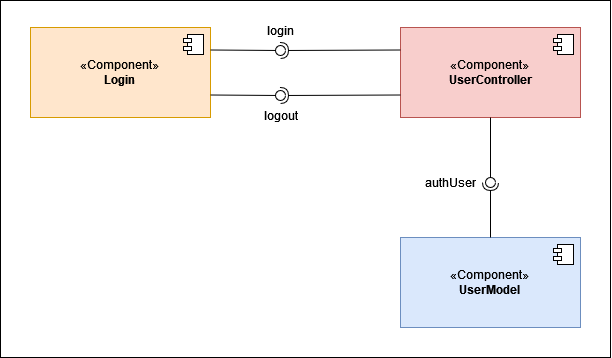

The diagram above was exported from draw.io. Its source (the exported page's mxGraphModel, read from the mxfile embedded in the PNG):
<mxGraphModel dx="1167" dy="641" grid="1" gridSize="10" guides="1" tooltips="1" connect="1" arrows="1" fold="1" page="1" pageScale="1" pageWidth="827" pageHeight="1169" math="0" shadow="0">
  <root>
    <mxCell id="0" />
    <mxCell id="1" parent="0" />
    <mxCell id="4rxW7aPHHxlvd46ACWgD-28" value="" style="rounded=0;whiteSpace=wrap;html=1;" vertex="1" parent="1">
      <mxGeometry x="80" y="123" width="610" height="357" as="geometry" />
    </mxCell>
    <mxCell id="4rxW7aPHHxlvd46ACWgD-1" value="«Component»&lt;br&gt;&lt;b&gt;Login&lt;/b&gt;" style="html=1;dropTarget=0;whiteSpace=wrap;fillColor=#ffe6cc;strokeColor=#d79b00;" vertex="1" parent="1">
      <mxGeometry x="110" y="150" width="180" height="90" as="geometry" />
    </mxCell>
    <mxCell id="4rxW7aPHHxlvd46ACWgD-2" value="" style="shape=module;jettyWidth=8;jettyHeight=4;" vertex="1" parent="4rxW7aPHHxlvd46ACWgD-1">
      <mxGeometry x="1" width="20" height="20" relative="1" as="geometry">
        <mxPoint x="-27" y="7" as="offset" />
      </mxGeometry>
    </mxCell>
    <mxCell id="4rxW7aPHHxlvd46ACWgD-3" value="«Component»&lt;br&gt;&lt;b&gt;UserController&lt;/b&gt;" style="html=1;dropTarget=0;whiteSpace=wrap;fillColor=#f8cecc;strokeColor=#b85450;" vertex="1" parent="1">
      <mxGeometry x="480" y="150" width="180" height="90" as="geometry" />
    </mxCell>
    <mxCell id="4rxW7aPHHxlvd46ACWgD-4" value="" style="shape=module;jettyWidth=8;jettyHeight=4;" vertex="1" parent="4rxW7aPHHxlvd46ACWgD-3">
      <mxGeometry x="1" width="20" height="20" relative="1" as="geometry">
        <mxPoint x="-27" y="7" as="offset" />
      </mxGeometry>
    </mxCell>
    <mxCell id="4rxW7aPHHxlvd46ACWgD-5" value="«Component»&lt;br&gt;&lt;b&gt;UserModel&lt;/b&gt;" style="html=1;dropTarget=0;whiteSpace=wrap;fillColor=#dae8fc;strokeColor=#6c8ebf;" vertex="1" parent="1">
      <mxGeometry x="480" y="360" width="180" height="90" as="geometry" />
    </mxCell>
    <mxCell id="4rxW7aPHHxlvd46ACWgD-6" value="" style="shape=module;jettyWidth=8;jettyHeight=4;" vertex="1" parent="4rxW7aPHHxlvd46ACWgD-5">
      <mxGeometry x="1" width="20" height="20" relative="1" as="geometry">
        <mxPoint x="-27" y="7" as="offset" />
      </mxGeometry>
    </mxCell>
    <mxCell id="4rxW7aPHHxlvd46ACWgD-15" value="" style="rounded=0;orthogonalLoop=1;jettySize=auto;html=1;endArrow=halfCircle;endFill=0;endSize=6;strokeWidth=1;sketch=0;exitX=0;exitY=0.25;exitDx=0;exitDy=0;" edge="1" target="4rxW7aPHHxlvd46ACWgD-17" parent="1" source="4rxW7aPHHxlvd46ACWgD-3">
      <mxGeometry relative="1" as="geometry">
        <mxPoint x="380" y="175" as="sourcePoint" />
      </mxGeometry>
    </mxCell>
    <mxCell id="4rxW7aPHHxlvd46ACWgD-16" value="" style="rounded=0;orthogonalLoop=1;jettySize=auto;html=1;endArrow=oval;endFill=0;sketch=0;sourcePerimeterSpacing=0;targetPerimeterSpacing=0;endSize=10;exitX=1;exitY=0.25;exitDx=0;exitDy=0;" edge="1" target="4rxW7aPHHxlvd46ACWgD-17" parent="1" source="4rxW7aPHHxlvd46ACWgD-1">
      <mxGeometry relative="1" as="geometry">
        <mxPoint x="340" y="175" as="sourcePoint" />
      </mxGeometry>
    </mxCell>
    <mxCell id="4rxW7aPHHxlvd46ACWgD-17" value="" style="ellipse;whiteSpace=wrap;html=1;align=center;aspect=fixed;fillColor=none;strokeColor=none;resizable=0;perimeter=centerPerimeter;rotatable=0;allowArrows=0;points=[];outlineConnect=1;" vertex="1" parent="1">
      <mxGeometry x="355" y="168" width="10" height="10" as="geometry" />
    </mxCell>
    <mxCell id="4rxW7aPHHxlvd46ACWgD-18" value="" style="rounded=0;orthogonalLoop=1;jettySize=auto;html=1;endArrow=halfCircle;endFill=0;endSize=6;strokeWidth=1;sketch=0;exitX=0;exitY=0.75;exitDx=0;exitDy=0;" edge="1" target="4rxW7aPHHxlvd46ACWgD-20" parent="1" source="4rxW7aPHHxlvd46ACWgD-3">
      <mxGeometry relative="1" as="geometry">
        <mxPoint x="380" y="225" as="sourcePoint" />
      </mxGeometry>
    </mxCell>
    <mxCell id="4rxW7aPHHxlvd46ACWgD-19" value="" style="rounded=0;orthogonalLoop=1;jettySize=auto;html=1;endArrow=oval;endFill=0;sketch=0;sourcePerimeterSpacing=0;targetPerimeterSpacing=0;endSize=10;exitX=1;exitY=0.75;exitDx=0;exitDy=0;" edge="1" target="4rxW7aPHHxlvd46ACWgD-20" parent="1" source="4rxW7aPHHxlvd46ACWgD-1">
      <mxGeometry relative="1" as="geometry">
        <mxPoint x="340" y="225" as="sourcePoint" />
      </mxGeometry>
    </mxCell>
    <mxCell id="4rxW7aPHHxlvd46ACWgD-20" value="" style="ellipse;whiteSpace=wrap;html=1;align=center;aspect=fixed;fillColor=none;strokeColor=none;resizable=0;perimeter=centerPerimeter;rotatable=0;allowArrows=0;points=[];outlineConnect=1;" vertex="1" parent="1">
      <mxGeometry x="355" y="213" width="10" height="10" as="geometry" />
    </mxCell>
    <mxCell id="4rxW7aPHHxlvd46ACWgD-21" value="" style="rounded=0;orthogonalLoop=1;jettySize=auto;html=1;endArrow=halfCircle;endFill=0;endSize=6;strokeWidth=1;sketch=0;exitX=0.5;exitY=0;exitDx=0;exitDy=0;" edge="1" target="4rxW7aPHHxlvd46ACWgD-23" parent="1" source="4rxW7aPHHxlvd46ACWgD-5">
      <mxGeometry relative="1" as="geometry">
        <mxPoint x="590" y="305" as="sourcePoint" />
      </mxGeometry>
    </mxCell>
    <mxCell id="4rxW7aPHHxlvd46ACWgD-22" value="" style="rounded=0;orthogonalLoop=1;jettySize=auto;html=1;endArrow=oval;endFill=0;sketch=0;sourcePerimeterSpacing=0;targetPerimeterSpacing=0;endSize=10;exitX=0.5;exitY=1;exitDx=0;exitDy=0;" edge="1" target="4rxW7aPHHxlvd46ACWgD-23" parent="1" source="4rxW7aPHHxlvd46ACWgD-3">
      <mxGeometry relative="1" as="geometry">
        <mxPoint x="550" y="305" as="sourcePoint" />
      </mxGeometry>
    </mxCell>
    <mxCell id="4rxW7aPHHxlvd46ACWgD-23" value="" style="ellipse;whiteSpace=wrap;html=1;align=center;aspect=fixed;fillColor=none;strokeColor=none;resizable=0;perimeter=centerPerimeter;rotatable=0;allowArrows=0;points=[];outlineConnect=1;" vertex="1" parent="1">
      <mxGeometry x="565" y="300" width="10" height="10" as="geometry" />
    </mxCell>
    <mxCell id="4rxW7aPHHxlvd46ACWgD-24" value="login" style="text;html=1;align=center;verticalAlign=middle;resizable=0;points=[];autosize=1;strokeColor=none;fillColor=none;" vertex="1" parent="1">
      <mxGeometry x="335" y="138" width="50" height="30" as="geometry" />
    </mxCell>
    <mxCell id="4rxW7aPHHxlvd46ACWgD-25" value="logout" style="text;html=1;align=center;verticalAlign=middle;resizable=0;points=[];autosize=1;strokeColor=none;fillColor=none;" vertex="1" parent="1">
      <mxGeometry x="335" y="223" width="50" height="30" as="geometry" />
    </mxCell>
    <mxCell id="4rxW7aPHHxlvd46ACWgD-27" value="authUser" style="text;html=1;align=center;verticalAlign=middle;resizable=0;points=[];autosize=1;strokeColor=none;fillColor=none;" vertex="1" parent="1">
      <mxGeometry x="495" y="290" width="70" height="30" as="geometry" />
    </mxCell>
  </root>
</mxGraphModel>